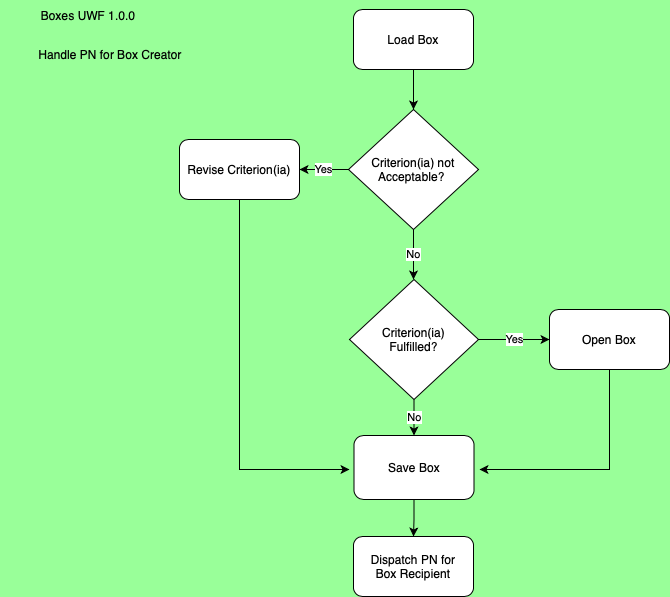

The diagram above was exported from draw.io. Its source (the exported page's mxGraphModel, read from the mxfile embedded in the PNG):
<mxGraphModel dx="922" dy="533" grid="1" gridSize="10" guides="1" tooltips="1" connect="1" arrows="1" fold="1" page="1" pageScale="1" pageWidth="827" pageHeight="1169" background="#99FF99" math="0" shadow="0">
  <root>
    <mxCell id="0" />
    <mxCell id="1" parent="0" />
    <mxCell id="9U148Wr3ZELPiETPLUVW-1" value="Handle PN for Box Creator" style="text;html=1;strokeColor=none;fillColor=none;align=center;verticalAlign=middle;whiteSpace=wrap;rounded=0;" parent="1" vertex="1">
      <mxGeometry x="1" y="70" width="220" height="30" as="geometry" />
    </mxCell>
    <mxCell id="nB2biCOm6xJQjABE8RIT-7" value="No" style="edgeStyle=orthogonalEdgeStyle;rounded=0;orthogonalLoop=1;jettySize=auto;html=1;entryX=0.5;entryY=0;entryDx=0;entryDy=0;" parent="1" source="9U148Wr3ZELPiETPLUVW-2" edge="1">
      <mxGeometry relative="1" as="geometry">
        <mxPoint x="414" y="310" as="targetPoint" />
      </mxGeometry>
    </mxCell>
    <mxCell id="nB2biCOm6xJQjABE8RIT-16" value="Yes" style="edgeStyle=orthogonalEdgeStyle;rounded=0;orthogonalLoop=1;jettySize=auto;html=1;entryX=1;entryY=0.5;entryDx=0;entryDy=0;" parent="1" source="9U148Wr3ZELPiETPLUVW-2" target="nB2biCOm6xJQjABE8RIT-3" edge="1">
      <mxGeometry relative="1" as="geometry" />
    </mxCell>
    <mxCell id="9U148Wr3ZELPiETPLUVW-2" value="Criterion(ia) not Acceptable?&amp;nbsp;" style="rhombus;whiteSpace=wrap;html=1;" parent="1" vertex="1">
      <mxGeometry x="349" y="140" width="130" height="120" as="geometry" />
    </mxCell>
    <mxCell id="nB2biCOm6xJQjABE8RIT-2" style="edgeStyle=orthogonalEdgeStyle;rounded=0;orthogonalLoop=1;jettySize=auto;html=1;entryX=0.5;entryY=0;entryDx=0;entryDy=0;" parent="1" source="nB2biCOm6xJQjABE8RIT-1" target="9U148Wr3ZELPiETPLUVW-2" edge="1">
      <mxGeometry relative="1" as="geometry" />
    </mxCell>
    <mxCell id="nB2biCOm6xJQjABE8RIT-1" value="Load Box" style="rounded=1;whiteSpace=wrap;html=1;" parent="1" vertex="1">
      <mxGeometry x="354" y="40" width="120" height="60" as="geometry" />
    </mxCell>
    <mxCell id="nB2biCOm6xJQjABE8RIT-17" style="edgeStyle=orthogonalEdgeStyle;rounded=0;orthogonalLoop=1;jettySize=auto;html=1;" parent="1" source="nB2biCOm6xJQjABE8RIT-3" edge="1">
      <mxGeometry relative="1" as="geometry">
        <mxPoint x="350" y="500" as="targetPoint" />
        <Array as="points">
          <mxPoint x="240" y="500" />
        </Array>
      </mxGeometry>
    </mxCell>
    <mxCell id="nB2biCOm6xJQjABE8RIT-3" value="Revise Criterion(ia)" style="rounded=1;whiteSpace=wrap;html=1;" parent="1" vertex="1">
      <mxGeometry x="180" y="170" width="120" height="60" as="geometry" />
    </mxCell>
    <mxCell id="nB2biCOm6xJQjABE8RIT-10" value="Yes" style="edgeStyle=orthogonalEdgeStyle;rounded=0;orthogonalLoop=1;jettySize=auto;html=1;entryX=0;entryY=0.5;entryDx=0;entryDy=0;" parent="1" source="nB2biCOm6xJQjABE8RIT-8" target="nB2biCOm6xJQjABE8RIT-9" edge="1">
      <mxGeometry relative="1" as="geometry" />
    </mxCell>
    <mxCell id="nB2biCOm6xJQjABE8RIT-13" value="No" style="edgeStyle=orthogonalEdgeStyle;rounded=0;orthogonalLoop=1;jettySize=auto;html=1;entryX=0.5;entryY=0;entryDx=0;entryDy=0;" parent="1" source="nB2biCOm6xJQjABE8RIT-8" target="nB2biCOm6xJQjABE8RIT-11" edge="1">
      <mxGeometry relative="1" as="geometry" />
    </mxCell>
    <mxCell id="nB2biCOm6xJQjABE8RIT-8" value="Criterion(ia)&lt;br&gt;Fulfilled?" style="rhombus;whiteSpace=wrap;html=1;" parent="1" vertex="1">
      <mxGeometry x="350" y="310" width="129" height="120" as="geometry" />
    </mxCell>
    <mxCell id="nB2biCOm6xJQjABE8RIT-18" style="edgeStyle=orthogonalEdgeStyle;rounded=0;orthogonalLoop=1;jettySize=auto;html=1;" parent="1" source="nB2biCOm6xJQjABE8RIT-9" edge="1">
      <mxGeometry relative="1" as="geometry">
        <mxPoint x="480" y="500" as="targetPoint" />
        <Array as="points">
          <mxPoint x="610" y="500" />
        </Array>
      </mxGeometry>
    </mxCell>
    <mxCell id="nB2biCOm6xJQjABE8RIT-9" value="Open Box" style="rounded=1;whiteSpace=wrap;html=1;" parent="1" vertex="1">
      <mxGeometry x="550" y="340" width="120" height="60" as="geometry" />
    </mxCell>
    <mxCell id="1pgd7-lVqHD90S8ZGA-M-2" style="edgeStyle=orthogonalEdgeStyle;rounded=0;orthogonalLoop=1;jettySize=auto;html=1;entryX=0.5;entryY=0;entryDx=0;entryDy=0;" parent="1" source="nB2biCOm6xJQjABE8RIT-11" target="1pgd7-lVqHD90S8ZGA-M-1" edge="1">
      <mxGeometry relative="1" as="geometry" />
    </mxCell>
    <mxCell id="nB2biCOm6xJQjABE8RIT-11" value="Save Box" style="rounded=1;whiteSpace=wrap;html=1;" parent="1" vertex="1">
      <mxGeometry x="354.5" y="466" width="120" height="64" as="geometry" />
    </mxCell>
    <mxCell id="1pgd7-lVqHD90S8ZGA-M-1" value="Dispatch PN for &lt;br&gt;Box Recipient" style="rounded=1;whiteSpace=wrap;html=1;" parent="1" vertex="1">
      <mxGeometry x="354" y="567" width="120" height="60" as="geometry" />
    </mxCell>
    <mxCell id="Ea67BQHaxiN7mS6CYqdF-1" value="Boxes UWF 1.0.0" style="text;html=1;strokeColor=none;fillColor=none;align=center;verticalAlign=middle;whiteSpace=wrap;rounded=0;" parent="1" vertex="1">
      <mxGeometry x="39" y="31" width="100" height="30" as="geometry" />
    </mxCell>
  </root>
</mxGraphModel>